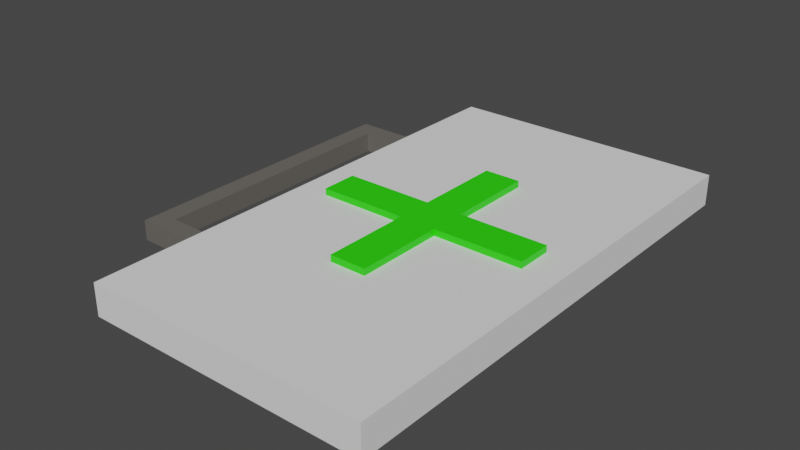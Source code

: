 # Source: HealthPack.blend  (saved by Blender 3.5.10; exported with 4.5.12 LTS)
import bpy
from mathutils import Matrix  # noqa: F401  (used for matrix-valued properties, if any)

bpy.ops.wm.read_factory_settings(use_empty=True)
scene = bpy.context.scene
scene.name = 'Scene'

# ---- collections
col_collection = bpy.data.collections.new('Collection'); scene.collection.children.link(col_collection)

# ---- materials (node trees are filled in below, after node groups)
mat_material_002 = bpy.data.materials.new('Material.002')
mat_material_002.use_transparent_shadow = False
mat_material_001 = bpy.data.materials.new('Material.001')
mat_material_001.use_transparent_shadow = False

# ---- material node trees
mat_material_002.use_nodes = True; mat_material_002.node_tree.nodes.clear()
_N = mat_material_002.node_tree.nodes; _L = mat_material_002.node_tree.links
n0 = _N.new('ShaderNodeBsdfPrincipled'); n0.name = 'Principled BSDF'; n0.location = (10, 300)
n0.distribution = 'GGX'
n0.subsurface_method = 'RANDOM_WALK_SKIN'
n0.inputs[0].default_value = (0.1424, 0.1334, 0.118, 1.0)
n0.inputs[3].default_value = 1.45
n0.inputs[27].default_value = (0.0, 0.0, 0.0, 1.0)
n0.inputs[28].default_value = 1.0
n1 = _N.new('ShaderNodeOutputMaterial'); n1.name = 'Material Output'; n1.location = (300, 300)
_L.new(n0.outputs[0], n1.inputs[0])
n1.is_active_output = True
mat_material_001.use_nodes = True; mat_material_001.node_tree.nodes.clear()
_N = mat_material_001.node_tree.nodes; _L = mat_material_001.node_tree.links
n0 = _N.new('ShaderNodeBsdfPrincipled'); n0.name = 'Principled BSDF'; n0.location = (10, 300)
n0.distribution = 'GGX'
n0.subsurface_method = 'RANDOM_WALK_SKIN'
n0.inputs[0].default_value = (0.02518, 0.8, 0.0, 1.0)
n0.inputs[3].default_value = 1.45
n0.inputs[27].default_value = (0.0, 0.0, 0.0, 1.0)
n0.inputs[28].default_value = 1.0
n1 = _N.new('ShaderNodeOutputMaterial'); n1.name = 'Material Output'; n1.location = (300, 300)
_L.new(n0.outputs[0], n1.inputs[0])
n1.is_active_output = True

# ---- world
world_world = bpy.data.worlds.new('World'); scene.world = world_world
world_world.use_nodes = True; world_world.node_tree.nodes.clear()
_N = world_world.node_tree.nodes; _L = world_world.node_tree.links
n0 = _N.new('ShaderNodeOutputWorld'); n0.name = 'World Output'; n0.location = (300, 300)
n1 = _N.new('ShaderNodeBackground'); n1.name = 'Background'; n1.location = (10, 300)
n1.inputs[0].default_value = (0.05088, 0.05088, 0.05088, 1.0)
_L.new(n1.outputs[0], n0.inputs[0])
n0.is_active_output = True
world_world.color = (0.05088, 0.05088, 0.05088)
world_world.use_sun_shadow = False
world_world.sun_shadow_jitter_overblur = 0.0

# ---- meshes
me_cube_001 = bpy.data.meshes.new('Cube.001')
me_cube_001.from_pydata([(-1.0, -1.0, -1.0), (-1.0, -1.0, 1.0), (-1.0, 1.0, -1.0), (-1.0, 1.0, 1.0), (1.0, -1.0, -1.0), (1.0, -1.0, 1.0), (1.0, 1.0, -1.0), (1.0, 1.0, 1.0)], [], [(0, 1, 3, 2), (2, 3, 7, 6), (6, 7, 5, 4), (4, 5, 1, 0), (2, 6, 4, 0), (7, 3, 1, 5)])
_uv = me_cube_001.uv_layers.new(name='UVMap')
_uv.uv.foreach_set('vector', [0.375, 0.0, 0.625, 0.0, 0.625, 0.25, 0.375, 0.25, 0.375, 0.25, 0.625, 0.25, 0.625, 0.5, 0.375, 0.5, 0.375, 0.5, 0.625, 0.5, 0.625, 0.75, 0.375, 0.75, 0.375, 0.75, 0.625, 0.75, 0.625, 1.0, 0.375, 1.0, 0.125, 0.5, 0.375, 0.5, 0.375, 0.75, 0.125, 0.75, 0.625, 0.5, 0.875, 0.5, 0.875, 0.75, 0.625, 0.75])
me_cube_001.update()
me_cube_002 = bpy.data.meshes.new('Cube.002')
me_cube_002.from_pydata([(-2.385, -1.0, -1.0), (-2.385, -1.0, 1.0), (-2.385, 1.0, -1.0), (-2.385, 1.0, 1.0), (1.0, -1.0, -1.0), (1.0, -1.0, 1.0), (1.0, 1.0, -1.0), (1.0, 1.0, 1.0), (-3.605, 1.0, -1.0), (-3.605, -1.0, -1.0), (-3.605, -1.0, 1.0), (-3.605, 1.0, 1.0), (-2.385, 29.56, 1.0), (-2.385, 29.56, -1.0), (-3.605, 29.56, 1.0), (-3.605, 29.56, -1.0), (-2.385, 31.64, 1.0), (-2.385, 31.64, -1.0), (-3.605, 31.64, 1.0), (-3.605, 31.64, -1.0), (0.8551, 29.56, 1.0), (0.8551, 29.56, -1.0), (0.8551, 31.64, 1.0), (0.8551, 31.64, -1.0)], [], [(8, 11, 14, 15), (2, 3, 7, 6), (6, 7, 5, 4), (4, 5, 1, 0), (2, 6, 4, 0), (7, 3, 1, 5), (9, 10, 11, 8), (0, 1, 10, 9), (1, 3, 11, 10), (2, 0, 9, 8), (14, 12, 16, 18), (3, 2, 13, 12), (2, 8, 15, 13), (11, 3, 12, 14), (16, 17, 19, 18), (15, 14, 18, 19), (13, 15, 19, 17), (16, 12, 20, 22), (20, 21, 23, 22), (17, 16, 22, 23), (13, 17, 23, 21), (12, 13, 21, 20)])
_uv = me_cube_002.uv_layers.new(name='UVMap')
_uv.uv.foreach_set('vector', [0.375, 0.25, 0.625, 0.25, 0.625, 0.25, 0.375, 0.25, 0.375, 0.25, 0.625, 0.25, 0.625, 0.5, 0.375, 0.5, 0.375, 0.5, 0.625, 0.5, 0.625, 0.75, 0.375, 0.75, 0.375, 0.75, 0.625, 0.75, 0.625, 1.0, 0.375, 1.0, 0.125, 0.5, 0.375, 0.5, 0.375, 0.75, 0.125, 0.75, 0.625, 0.5, 0.875, 0.5, 0.875, 0.75, 0.625, 0.75, 0.375, 0.0, 0.625, 0.0, 0.625, 0.25, 0.375, 0.25, 0.375, 1.0, 0.625, 1.0, 0.625, 1.0, 0.375, 1.0, 0.875, 0.75, 0.875, 0.5, 0.875, 0.5, 0.875, 0.75, 0.125, 0.5, 0.125, 0.75, 0.125, 0.75, 0.125, 0.5, 0.875, 0.5, 0.875, 0.5, 0.875, 0.5, 0.875, 0.5, 0.625, 0.25, 0.375, 0.25, 0.375, 0.25, 0.625, 0.25, 0.125, 0.5, 0.125, 0.5, 0.125, 0.5, 0.125, 0.5, 0.875, 0.5, 0.875, 0.5, 0.875, 0.5, 0.875, 0.5, 0.625, 0.25, 0.375, 0.25, 0.375, 0.25, 0.625, 0.25, 0.375, 0.25, 0.625, 0.25, 0.625, 0.25, 0.375, 0.25, 0.125, 0.5, 0.125, 0.5, 0.125, 0.5, 0.125, 0.5, 0.875, 0.5, 0.875, 0.5, 0.875, 0.5, 0.875, 0.5, 0.625, 0.25, 0.375, 0.25, 0.375, 0.25, 0.625, 0.25, 0.375, 0.25, 0.625, 0.25, 0.625, 0.25, 0.375, 0.25, 0.125, 0.5, 0.125, 0.5, 0.125, 0.5, 0.125, 0.5, 0.625, 0.25, 0.375, 0.25, 0.375, 0.25, 0.625, 0.25])
me_cube_002.materials.append(mat_material_002)
me_cube_002.update()
me_cube_004 = bpy.data.meshes.new('Cube.004')
me_cube_004.from_pydata([(-1.0, -1.0, -1.0), (-1.0, -1.0, 1.0), (-1.0, 1.0, -1.0), (-1.0, 1.0, 1.0), (1.0, -1.0, -1.0), (1.0, -1.0, 1.0), (1.0, 1.0, -1.0), (1.0, 1.0, 1.0), (0.1699, 1.0, 1.0), (-0.1699, 1.0, 1.0), (-0.1699, 1.0, -1.0), (0.1699, 1.0, -1.0), (-0.1699, -1.0, 1.0), (0.1699, -1.0, 1.0), (-0.1699, -1.0, -1.0), (0.1699, -1.0, -1.0)], [], [(0, 1, 3, 2), (8, 7, 6, 11), (2, 3, 9, 10), (6, 7, 5, 4), (1, 0, 14, 12), (15, 4, 5, 13), (6, 4, 15, 11), (0, 2, 10, 14), (9, 3, 1, 12), (13, 5, 7, 8), (13, 8, 11, 15), (10, 9, 12, 14)])
_uv = me_cube_004.uv_layers.new(name='UVMap')
_uv.uv.foreach_set('vector', [0.375, 0.0, 0.625, 0.0, 0.625, 0.25, 0.375, 0.25, 0.625, 0.3962, 0.625, 0.5, 0.375, 0.5, 0.375, 0.3962, 0.375, 0.25, 0.625, 0.25, 0.625, 0.3538, 0.375, 0.3538, 0.375, 0.5, 0.625, 0.5, 0.625, 0.75, 0.375, 0.75, 0.625, 1.0, 0.375, 1.0, 0.375, 0.8962, 0.625, 0.8962, 0.375, 0.8538, 0.375, 0.75, 0.625, 0.75, 0.625, 0.8538, 0.375, 0.5, 0.375, 0.75, 0.2712, 0.75, 0.2712, 0.5, 0.125, 0.75, 0.125, 0.5, 0.2288, 0.5, 0.2288, 0.75, 0.7712, 0.5, 0.875, 0.5, 0.875, 0.75, 0.7712, 0.75, 0.7288, 0.75, 0.625, 0.75, 0.625, 0.5, 0.7288, 0.5, 0.625, 0.25, 0.625, 0.25, 0.375, 0.5, 0.375, 0.5, 0.375, 1.0, 0.625, 0.75, 0.625, 0.75, 0.375, 1.0])
me_cube_004.materials.append(mat_material_001)
me_cube_004.update()
me_cube_005 = bpy.data.meshes.new('Cube.005')
me_cube_005.from_pydata([(-1.0, -1.0, -1.0), (-1.0, -1.0, 1.0), (-1.0, 1.0, -1.0), (-1.0, 1.0, 1.0), (1.0, -1.0, -1.0), (1.0, -1.0, 1.0), (1.0, 1.0, -1.0), (1.0, 1.0, 1.0)], [], [(0, 1, 3, 2), (2, 3, 7, 6), (6, 7, 5, 4), (4, 5, 1, 0), (2, 6, 4, 0), (7, 3, 1, 5)])
_uv = me_cube_005.uv_layers.new(name='UVMap')
_uv.uv.foreach_set('vector', [0.375, 0.0, 0.625, 0.0, 0.625, 0.25, 0.375, 0.25, 0.375, 0.25, 0.625, 0.25, 0.625, 0.5, 0.375, 0.5, 0.375, 0.5, 0.625, 0.5, 0.625, 0.75, 0.375, 0.75, 0.375, 0.75, 0.625, 0.75, 0.625, 1.0, 0.375, 1.0, 0.125, 0.5, 0.375, 0.5, 0.375, 0.75, 0.125, 0.75, 0.625, 0.5, 0.875, 0.5, 0.875, 0.75, 0.625, 0.75])
me_cube_005.materials.append(mat_material_001)
me_cube_005.update()

# ---- objects
ob_cube = bpy.data.objects.new('Cube', me_cube_001)
ob_cube_001 = bpy.data.objects.new('Cube.001', me_cube_002)
ob_cube_002 = bpy.data.objects.new('Cube.002', me_cube_004)
ob_cube_003 = bpy.data.objects.new('Cube.003', me_cube_005)

# ---- transforms, parenting, visibility, modifiers, constraints
ob_cube.location = (-0.1988, -0.1695, 0.03794)
ob_cube.scale = (0.2761, 0.4899, 0.03103)
ob_cube_001.location = (-0.4943, -0.4372, 0.03421)
ob_cube_001.scale = (0.03196, 0.01793, 0.01942)
ob_cube_002.location = (-0.2021, -0.1643, 0.06859)
ob_cube_002.scale = (0.212, 0.03603, 0.01336)
ob_cube_003.location = (-0.2021, -0.1643, 0.06859)
ob_cube_003.rotation_euler = (0.0, -0.0, -1.571)
ob_cube_003.scale = (0.212, 0.03603, 0.01336)

# ---- collection membership
col_collection.objects.link(ob_cube)
col_collection.objects.link(ob_cube_001)
col_collection.objects.link(ob_cube_002)
col_collection.objects.link(ob_cube_003)

# ---- scene / render settings (as saved in the file)
scene.frame_start = 1; scene.frame_end = 250; scene.frame_set(1)
scene.render.engine = 'BLENDER_EEVEE_NEXT'
scene.cycles.sampling_pattern = 'TABULATED_SOBOL'
scene.view_settings.view_transform = 'Filmic'
bpy.context.view_layer.update()

# ---- added for rendering (the .blend has no active camera and no usable light): camera, sun
cam_auto = bpy.data.cameras.new('AutoCamera')
cam_auto.lens = 50.0
cam_auto.sensor_width = 36.0
cam_auto.clip_end = 1000.0
ob_auto_camera = bpy.data.objects.new('AutoCamera', cam_auto)
scene.collection.objects.link(ob_auto_camera)
ob_auto_camera.location = (0.843161, -1.50061, 0.931841)
ob_auto_camera.rotation_euler = (1.09748, -7.21219e-08, 0.694738)
scene.camera = ob_auto_camera
light_auto_sun = bpy.data.lights.new('AutoSun', 'SUN')
light_auto_sun.energy = 3.0
light_auto_sun.angle = 0.0523599
ob_auto_sun = bpy.data.objects.new('AutoSun', light_auto_sun)
scene.collection.objects.link(ob_auto_sun)
ob_auto_sun.rotation_euler = (0.872665, 0.174533, 0.523599)
bpy.context.view_layer.update()

